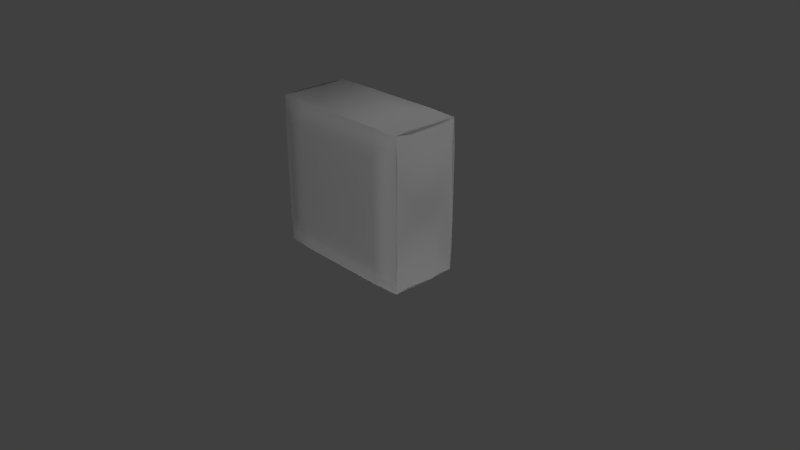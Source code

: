 # Source: Wall.blend  (saved by Blender 2.78.0; exported with 4.5.12 LTS)
import bpy
from mathutils import Matrix  # noqa: F401  (used for matrix-valued properties, if any)

bpy.ops.wm.read_factory_settings(use_empty=True)
scene = bpy.context.scene
scene.name = 'Scene'

# ---- collections
col_collection_1 = bpy.data.collections.new('Collection 1'); scene.collection.children.link(col_collection_1)

# ---- materials (node trees are filled in below, after node groups)
mat_material_001 = bpy.data.materials.new('Material.001')
mat_material_001.alpha_threshold = 0.0
mat_material_001.use_transparent_shadow = False
mat_material_001.roughness = 0.5
mat_material_001.specular_intensity = 0.0

# ---- material node trees

# ---- world
world_world = bpy.data.worlds.new('World'); scene.world = world_world
world_world.color = (0.05088, 0.05088, 0.05088)
world_world.use_sun_shadow = False
world_world.sun_shadow_jitter_overblur = 0.0
world_world.cycles.sampling_method = 'MANUAL'

# ---- cameras
cam_camera = bpy.data.cameras.new('Camera')
cam_camera.clip_end = 100.0
cam_camera.lens = 35.0
cam_camera.sensor_width = 32.0
cam_camera.sensor_height = 18.0
cam_camera.ortho_scale = 7.314
cam_camera.dof.focus_distance = 0.0
cam_camera.dof.aperture_fstop = 128.0

# ---- lights
light_lamp = bpy.data.lights.new('Lamp', 'POINT')
light_lamp.transmission_factor = 0.0
light_lamp.cutoff_distance = 30.0
light_lamp.energy = 100.0
light_lamp.shadow_buffer_clip_start = 1.001
light_lamp.shadow_soft_size = 0.1
light_lamp.shadow_maximum_resolution = 0.006
light_lamp.use_absolute_resolution = True
light_lamp_001 = bpy.data.lights.new('Lamp.001', 'POINT')
light_lamp_001.transmission_factor = 0.0
light_lamp_001.cutoff_distance = 30.0
light_lamp_001.energy = 100.0
light_lamp_001.shadow_buffer_clip_start = 1.001
light_lamp_001.shadow_soft_size = 0.1
light_lamp_001.shadow_maximum_resolution = 0.006
light_lamp_001.use_absolute_resolution = True
light_lamp_002 = bpy.data.lights.new('Lamp.002', 'POINT')
light_lamp_002.transmission_factor = 0.0
light_lamp_002.cutoff_distance = 30.0
light_lamp_002.energy = 100.0
light_lamp_002.shadow_buffer_clip_start = 1.001
light_lamp_002.shadow_soft_size = 0.1
light_lamp_002.shadow_maximum_resolution = 0.006
light_lamp_002.use_absolute_resolution = True
light_lamp_003 = bpy.data.lights.new('Lamp.003', 'POINT')
light_lamp_003.transmission_factor = 0.0
light_lamp_003.cutoff_distance = 30.0
light_lamp_003.energy = 100.0
light_lamp_003.shadow_buffer_clip_start = 1.001
light_lamp_003.shadow_soft_size = 0.1
light_lamp_003.shadow_maximum_resolution = 0.006
light_lamp_003.use_absolute_resolution = True
light_lamp_004 = bpy.data.lights.new('Lamp.004', 'POINT')
light_lamp_004.transmission_factor = 0.0
light_lamp_004.cutoff_distance = 30.0
light_lamp_004.energy = 100.0
light_lamp_004.shadow_buffer_clip_start = 1.001
light_lamp_004.shadow_soft_size = 0.1
light_lamp_004.shadow_maximum_resolution = 0.006
light_lamp_004.use_absolute_resolution = True
light_lamp_005 = bpy.data.lights.new('Lamp.005', 'POINT')
light_lamp_005.transmission_factor = 0.0
light_lamp_005.cutoff_distance = 30.0
light_lamp_005.energy = 100.0
light_lamp_005.shadow_buffer_clip_start = 1.001
light_lamp_005.shadow_soft_size = 0.1
light_lamp_005.shadow_maximum_resolution = 0.006
light_lamp_005.use_absolute_resolution = True
light_lamp_006 = bpy.data.lights.new('Lamp.006', 'POINT')
light_lamp_006.transmission_factor = 0.0
light_lamp_006.cutoff_distance = 30.0
light_lamp_006.energy = 100.0
light_lamp_006.shadow_buffer_clip_start = 1.001
light_lamp_006.shadow_soft_size = 0.1
light_lamp_006.shadow_maximum_resolution = 0.006
light_lamp_006.use_absolute_resolution = True
light_lamp_007 = bpy.data.lights.new('Lamp.007', 'POINT')
light_lamp_007.transmission_factor = 0.0
light_lamp_007.cutoff_distance = 30.0
light_lamp_007.energy = 100.0
light_lamp_007.shadow_buffer_clip_start = 1.001
light_lamp_007.shadow_soft_size = 0.1
light_lamp_007.shadow_maximum_resolution = 0.006
light_lamp_007.use_absolute_resolution = True

# ---- meshes
me_plane = bpy.data.meshes.new('Plane')
me_plane.from_pydata([(-1.031, 0.006495, -0.2142), (1.027, 0.006495, -0.2142), (-1.031, 2.064, -0.2142), (1.027, 2.064, -0.2142), (-1.031, 0.006495, 0.2089), (1.027, 0.006495, 0.2089), (-1.031, 2.064, 0.2089), (1.027, 2.064, 0.2089), (-1.037, 1.702, -0.2207), (-1.037, 1.369, -0.2207), (-1.037, 1.035, -0.2207), (-1.037, 0.702, -0.2207), (-1.037, 0.3687, -0.2207), (-0.6684, 8.345e-06, -0.2207), (-0.3351, 8.345e-06, -0.2207), (-0.00178, 8.345e-06, -0.2207), (0.3316, 8.345e-06, -0.2207), (0.6649, 8.345e-06, -0.2207), (1.034, 0.3687, -0.2207), (1.034, 0.702, -0.2207), (1.034, 1.035, -0.2207), (1.034, 1.369, -0.2207), (1.034, 1.702, -0.2207), (0.6649, 2.071, -0.2207), (0.3316, 2.071, -0.2207), (-0.00178, 2.071, -0.2207), (-0.3351, 2.071, -0.2207), (-0.6684, 2.071, -0.2207), (-1.037, 1.702, 0.2154), (-1.037, 1.369, 0.2154), (-1.037, 1.035, 0.2154), (-1.037, 0.702, 0.2154), (-1.037, 0.3687, 0.2154), (-0.6684, 8.345e-06, 0.2154), (-0.3351, 8.345e-06, 0.2154), (-0.00178, 8.345e-06, 0.2154), (0.3316, 8.345e-06, 0.2154), (0.6649, 8.345e-06, 0.2154), (1.034, 0.3687, 0.2154), (1.034, 0.702, 0.2154), (1.034, 1.035, 0.2154), (1.034, 1.369, 0.2154), (1.034, 1.702, 0.2154), (0.6649, 2.071, 0.2154), (0.3316, 2.071, 0.2154), (-0.00178, 2.071, 0.2154), (-0.3351, 2.071, 0.2154), (-0.6684, 2.071, 0.2154), (-1.037, 2.071, -0.1245), (-1.037, 2.071, -0.06357), (-1.037, 2.071, -0.00267), (-1.037, 2.071, 0.05823), (-1.037, 2.071, 0.1191), (1.034, 2.071, 0.1191), (1.034, 2.071, 0.05823), (1.034, 2.071, -0.00267), (1.034, 2.071, -0.06357), (1.034, 2.071, -0.1245), (1.034, 8.345e-06, -0.1245), (1.034, 8.345e-06, -0.06357), (1.034, 8.345e-06, -0.00267), (1.034, 8.345e-06, 0.05823), (1.034, 8.345e-06, 0.1191), (-1.037, 8.345e-06, 0.1191), (-1.037, 8.345e-06, 0.05823), (-1.037, 8.345e-06, -0.00267), (-1.037, 8.345e-06, -0.06357), (-1.037, 8.345e-06, -0.1245), (-0.6684, 0.3687, 0.23), (-0.6684, 0.702, 0.23), (-0.6684, 1.035, 0.23), (-0.6684, 1.369, 0.23), (-0.6684, 1.702, 0.23), (-0.3351, 0.3687, 0.23), (-0.3351, 0.702, 0.23), (-0.3351, 1.035, 0.23), (-0.3351, 1.369, 0.23), (-0.3351, 1.702, 0.23), (-0.00178, 0.3687, 0.23), (-0.00178, 0.702, 0.23), (-0.00178, 1.035, 0.23), (-0.00178, 1.369, 0.23), (-0.00178, 1.702, 0.23), (0.3316, 0.3687, 0.23), (0.3316, 0.702, 0.23), (0.3316, 1.035, 0.23), (0.3316, 1.369, 0.23), (0.3316, 1.702, 0.23), (0.6649, 0.3687, 0.23), (0.6649, 0.702, 0.23), (0.6649, 1.035, 0.23), (0.6649, 1.369, 0.23), (0.6649, 1.702, 0.23), (-0.6684, 0.3687, -0.2354), (-0.3351, 0.3687, -0.2354), (-0.00178, 0.3687, -0.2354), (0.3316, 0.3687, -0.2354), (0.6649, 0.3687, -0.2354), (-0.6684, 0.702, -0.2354), (-0.3351, 0.702, -0.2354), (-0.00178, 0.702, -0.2354), (0.3316, 0.702, -0.2354), (0.6649, 0.702, -0.2354), (-0.6684, 1.035, -0.2354), (-0.3351, 1.035, -0.2354), (-0.00178, 1.035, -0.2354), (0.3316, 1.035, -0.2354), (0.6649, 1.035, -0.2354), (-0.6684, 1.369, -0.2354), (-0.3351, 1.369, -0.2354), (-0.00178, 1.369, -0.2354), (0.3316, 1.369, -0.2354), (0.6649, 1.369, -0.2354), (-0.6684, 1.702, -0.2354), (-0.3351, 1.702, -0.2354), (-0.00178, 1.702, -0.2354), (0.3316, 1.702, -0.2354), (0.6649, 1.702, -0.2354)], [], [(117, 23, 3, 22), (92, 42, 7, 43), (52, 6, 47, 46, 45, 44, 43, 7, 53, 54, 55, 56, 57, 3, 23, 24, 25, 26, 27, 2, 48, 49, 50, 51), (63, 4, 32, 31, 30, 29, 28, 6, 52, 51, 50, 49, 48, 2, 8, 9, 10, 11, 12, 0, 67, 66, 65, 64), (62, 5, 37, 36, 35, 34, 33, 4, 63, 64, 65, 66, 67, 0, 13, 14, 15, 16, 17, 1, 58, 59, 60, 61), (28, 72, 47, 6), (72, 77, 46, 47), (77, 82, 45, 46), (82, 87, 44, 45), (87, 92, 43, 44), (4, 33, 68, 32), (32, 68, 69, 31), (31, 69, 70, 30), (30, 70, 71, 29), (29, 71, 72, 28), (33, 34, 73, 68), (68, 73, 74, 69), (69, 74, 75, 70), (70, 75, 76, 71), (71, 76, 77, 72), (34, 35, 78, 73), (73, 78, 79, 74), (74, 79, 80, 75), (75, 80, 81, 76), (76, 81, 82, 77), (35, 36, 83, 78), (78, 83, 84, 79), (79, 84, 85, 80), (80, 85, 86, 81), (81, 86, 87, 82), (36, 37, 88, 83), (83, 88, 89, 84), (84, 89, 90, 85), (85, 90, 91, 86), (86, 91, 92, 87), (37, 5, 38, 88), (88, 38, 39, 89), (89, 39, 40, 90), (90, 40, 41, 91), (91, 41, 42, 92), (17, 97, 18, 1), (97, 102, 19, 18), (102, 107, 20, 19), (107, 112, 21, 20), (112, 117, 22, 21), (0, 12, 93, 13), (13, 93, 94, 14), (14, 94, 95, 15), (15, 95, 96, 16), (16, 96, 97, 17), (12, 11, 98, 93), (93, 98, 99, 94), (94, 99, 100, 95), (95, 100, 101, 96), (96, 101, 102, 97), (11, 10, 103, 98), (98, 103, 104, 99), (99, 104, 105, 100), (100, 105, 106, 101), (101, 106, 107, 102), (10, 9, 108, 103), (103, 108, 109, 104), (104, 109, 110, 105), (105, 110, 111, 106), (106, 111, 112, 107), (9, 8, 113, 108), (108, 113, 114, 109), (109, 114, 115, 110), (110, 115, 116, 111), (111, 116, 117, 112), (8, 2, 27, 113), (113, 27, 26, 114), (114, 26, 25, 115), (115, 25, 24, 116), (116, 24, 23, 117), (53, 7, 42, 41, 40, 39, 38, 5, 62, 61, 60, 59, 58, 1, 18, 19, 20, 21, 22, 3, 57, 56, 55, 54)])
me_plane.polygons.foreach_set('use_smooth', [True] * 76)
_uv = me_plane.uv_layers.new(name='UVMap')
_uv.uv.foreach_set('vector', [0.8333, 0.8333, 0.8333, 0.9999, 0.9999, 0.9999, 0.9999, 0.8333, 0.8333, 0.8333, 0.9999, 0.8333, 0.9999, 0.9999, 0.8333, 0.9999, 0.001823, 0.7064, 0.004253, 0.629, 0.1599, 0.6498, 0.3146, 0.6674, 0.4663, 0.6568, 0.6366, 0.6462, 0.796, 0.6251, 1.0, 0.6489, 1.003, 0.7212, 1.003, 0.7702, 1.003, 0.8191, 1.003, 0.868, 1.003, 0.917, 0.9981, 0.9919, 0.8115, 1.005, 0.6505, 1.005, 0.4896, 1.005, 0.3286, 1.005, 0.1676, 1.005, 0.004253, 0.9932, 0.001824, 0.9158, 0.001824, 0.8635, 0.001824, 0.8111, 0.001823, 0.7588, 0.07579, -0.01274, 0.01138, -0.0096, 0.006723, 0.1657, 0.006723, 0.327, 0.006723, 0.4884, 0.006723, 0.6497, 0.006723, 0.811, 0.01138, 0.9863, 0.07579, 0.9895, 0.1195, 0.9895, 0.1632, 0.9895, 0.2069, 0.9895, 0.2506, 0.9895, 0.315, 0.9863, 0.3196, 0.811, 0.3196, 0.6497, 0.3196, 0.4884, 0.3196, 0.327, 0.3196, 0.1657, 0.315, -0.0096, 0.2506, -0.01274, 0.2069, -0.01274, 0.1632, -0.01274, 0.1195, -0.01274, 1.001, 0.9127, 0.9965, 0.9891, 0.8117, 1.007, 0.652, 1.002, 0.4861, 1.007, 0.3288, 1.007, 0.1654, 1.004, 0.005256, 0.9891, 0.00262, 0.917, 0.00262, 0.8502, 0.001845, 0.7904, 0.001845, 0.7235, 0.001845, 0.7289, 0.004948, 0.6301, 0.1593, 0.6487, 0.3128, 0.6683, 0.464, 0.6571, 0.6372, 0.6459, 0.7982, 0.6263, 1.001, 0.6472, 1.003, 0.7124, 0.9984, 0.7597, 0.9996, 0.8153, 1.001, 0.8626, 9.999e-05, 0.8333, 0.1667, 0.8333, 0.1667, 0.9999, 9.998e-05, 0.9999, 0.1667, 0.8333, 0.3334, 0.8333, 0.3334, 0.9999, 0.1667, 0.9999, 0.3334, 0.8333, 0.5, 0.8333, 0.5, 0.9999, 0.3334, 0.9999, 0.5, 0.8333, 0.6666, 0.8333, 0.6666, 0.9999, 0.5, 0.9999, 0.6666, 0.8333, 0.8333, 0.8333, 0.8333, 0.9999, 0.6666, 0.9999, 0.0001, 9.998e-05, 0.1667, 9.998e-05, 0.1667, 0.1667, 0.0001, 0.1667, 0.0001, 0.1667, 0.1667, 0.1667, 0.1667, 0.3334, 0.0001, 0.3334, 0.0001, 0.3334, 0.1667, 0.3334, 0.1667, 0.5, 0.0001, 0.5, 0.0001, 0.5, 0.1667, 0.5, 0.1667, 0.6666, 0.0001, 0.6666, 0.0001, 0.6666, 0.1667, 0.6666, 0.1667, 0.8333, 9.999e-05, 0.8333, 0.1667, 9.998e-05, 0.3334, 9.998e-05, 0.3334, 0.1667, 0.1667, 0.1667, 0.1667, 0.1667, 0.3334, 0.1667, 0.3334, 0.3334, 0.1667, 0.3334, 0.1667, 0.3334, 0.3334, 0.3334, 0.3334, 0.5, 0.1667, 0.5, 0.1667, 0.5, 0.3334, 0.5, 0.3334, 0.6666, 0.1667, 0.6666, 0.1667, 0.6666, 0.3334, 0.6666, 0.3334, 0.8333, 0.1667, 0.8333, 0.3334, 9.998e-05, 0.5, 9.998e-05, 0.5, 0.1667, 0.3334, 0.1667, 0.3334, 0.1667, 0.5, 0.1667, 0.5, 0.3334, 0.3334, 0.3334, 0.3334, 0.3334, 0.5, 0.3334, 0.5, 0.5, 0.3334, 0.5, 0.3334, 0.5, 0.5, 0.5, 0.5, 0.6666, 0.3334, 0.6666, 0.3334, 0.6666, 0.5, 0.6666, 0.5, 0.8333, 0.3334, 0.8333, 0.5, 9.998e-05, 0.6666, 9.998e-05, 0.6666, 0.1667, 0.5, 0.1667, 0.5, 0.1667, 0.6666, 0.1667, 0.6666, 0.3334, 0.5, 0.3334, 0.5, 0.3334, 0.6666, 0.3334, 0.6666, 0.5, 0.5, 0.5, 0.5, 0.5, 0.6666, 0.5, 0.6666, 0.6666, 0.5, 0.6666, 0.5, 0.6666, 0.6666, 0.6666, 0.6666, 0.8333, 0.5, 0.8333, 0.6666, 9.998e-05, 0.8333, 9.998e-05, 0.8333, 0.1667, 0.6666, 0.1667, 0.6666, 0.1667, 0.8333, 0.1667, 0.8333, 0.3334, 0.6666, 0.3334, 0.6666, 0.3334, 0.8333, 0.3334, 0.8333, 0.5, 0.6666, 0.5, 0.6666, 0.5, 0.8333, 0.5, 0.8333, 0.6666, 0.6666, 0.6666, 0.6666, 0.6666, 0.8333, 0.6666, 0.8333, 0.8333, 0.6666, 0.8333, 0.8333, 9.998e-05, 0.9999, 9.998e-05, 0.9999, 0.1667, 0.8333, 0.1667, 0.8333, 0.1667, 0.9999, 0.1667, 0.9999, 0.3334, 0.8333, 0.3334, 0.8333, 0.3334, 0.9999, 0.3334, 0.9999, 0.5, 0.8333, 0.5, 0.8333, 0.5, 0.9999, 0.5, 0.9999, 0.6666, 0.8333, 0.6666, 0.8333, 0.6666, 0.9999, 0.6666, 0.9999, 0.8333, 0.8333, 0.8333, 0.8333, 9.998e-05, 0.8333, 0.1667, 0.9999, 0.1667, 0.9999, 9.998e-05, 0.8333, 0.1667, 0.8333, 0.3334, 0.9999, 0.3334, 0.9999, 0.1667, 0.8333, 0.3334, 0.8333, 0.5, 0.9999, 0.5, 0.9999, 0.3334, 0.8333, 0.5, 0.8333, 0.6666, 0.9999, 0.6666, 0.9999, 0.5, 0.8333, 0.6666, 0.8333, 0.8333, 0.9999, 0.8333, 0.9999, 0.6666, 0.0001, 9.998e-05, 0.0001, 0.1667, 0.1667, 0.1667, 0.1667, 9.998e-05, 0.1667, 9.998e-05, 0.1667, 0.1667, 0.3334, 0.1667, 0.3334, 9.998e-05, 0.3334, 9.998e-05, 0.3334, 0.1667, 0.5, 0.1667, 0.5, 9.998e-05, 0.5, 9.998e-05, 0.5, 0.1667, 0.6666, 0.1667, 0.6666, 9.998e-05, 0.6666, 9.998e-05, 0.6666, 0.1667, 0.8333, 0.1667, 0.8333, 9.998e-05, 0.0001, 0.1667, 0.0001, 0.3334, 0.1667, 0.3334, 0.1667, 0.1667, 0.1667, 0.1667, 0.1667, 0.3334, 0.3334, 0.3334, 0.3334, 0.1667, 0.3334, 0.1667, 0.3334, 0.3334, 0.5, 0.3334, 0.5, 0.1667, 0.5, 0.1667, 0.5, 0.3334, 0.6666, 0.3334, 0.6666, 0.1667, 0.6666, 0.1667, 0.6666, 0.3334, 0.8333, 0.3334, 0.8333, 0.1667, 0.0001, 0.3334, 0.0001, 0.5, 0.1667, 0.5, 0.1667, 0.3334, 0.1667, 0.3334, 0.1667, 0.5, 0.3334, 0.5, 0.3334, 0.3334, 0.3334, 0.3334, 0.3334, 0.5, 0.5, 0.5, 0.5, 0.3334, 0.5, 0.3334, 0.5, 0.5, 0.6666, 0.5, 0.6666, 0.3334, 0.6666, 0.3334, 0.6666, 0.5, 0.8333, 0.5, 0.8333, 0.3334, 0.0001, 0.5, 0.0001, 0.6666, 0.1667, 0.6666, 0.1667, 0.5, 0.1667, 0.5, 0.1667, 0.6666, 0.3334, 0.6666, 0.3334, 0.5, 0.3334, 0.5, 0.3334, 0.6666, 0.5, 0.6666, 0.5, 0.5, 0.5, 0.5, 0.5, 0.6666, 0.6666, 0.6666, 0.6666, 0.5, 0.6666, 0.5, 0.6666, 0.6666, 0.8333, 0.6666, 0.8333, 0.5, 0.0001, 0.6666, 9.999e-05, 0.8333, 0.1667, 0.8333, 0.1667, 0.6666, 0.1667, 0.6666, 0.1667, 0.8333, 0.3334, 0.8333, 0.3334, 0.6666, 0.3334, 0.6666, 0.3334, 0.8333, 0.5, 0.8333, 0.5, 0.6666, 0.5, 0.6666, 0.5, 0.8333, 0.6666, 0.8333, 0.6666, 0.6666, 0.6666, 0.6666, 0.6666, 0.8333, 0.8333, 0.8333, 0.8333, 0.6666, 9.999e-05, 0.8333, 9.998e-05, 0.9999, 0.1667, 0.9999, 0.1667, 0.8333, 0.1667, 0.8333, 0.1667, 0.9999, 0.3334, 0.9999, 0.3334, 0.8333, 0.3334, 0.8333, 0.3334, 0.9999, 0.5, 0.9999, 0.5, 0.8333, 0.5, 0.8333, 0.5, 0.9999, 0.6666, 0.9999, 0.6666, 0.8333, 0.6666, 0.8333, 0.6666, 0.9999, 0.8333, 0.9999, 0.8333, 0.8333, 0.07579, 0.9895, 0.01138, 0.9863, 0.006723, 0.811, 0.006723, 0.6497, 0.006723, 0.4884, 0.006723, 0.327, 0.006723, 0.1657, 0.01138, -0.0096, 0.07579, -0.01274, 0.1195, -0.01274, 0.1632, -0.01274, 0.2069, -0.01274, 0.2506, -0.01274, 0.315, -0.0096, 0.3196, 0.1657, 0.3196, 0.327, 0.3196, 0.4884, 0.3196, 0.6497, 0.3196, 0.811, 0.315, 0.9863, 0.2506, 0.9895, 0.2069, 0.9895, 0.1632, 0.9895, 0.1195, 0.9895])
me_plane.materials.append(mat_material_001)
me_plane.use_remesh_preserve_volume = False
me_plane.use_remesh_preserve_attributes = False
me_plane.use_mirror_vertex_groups = False
me_plane.update()

# ---- objects
ob_plane = bpy.data.objects.new('Plane', me_plane)
ob_lamp = bpy.data.objects.new('Lamp', light_lamp)
ob_camera = bpy.data.objects.new('Camera', cam_camera)
ob_lamp_001 = bpy.data.objects.new('Lamp.001', light_lamp_001)
ob_lamp_002 = bpy.data.objects.new('Lamp.002', light_lamp_002)
ob_lamp_003 = bpy.data.objects.new('Lamp.003', light_lamp_003)
ob_lamp_004 = bpy.data.objects.new('Lamp.004', light_lamp_004)
ob_lamp_005 = bpy.data.objects.new('Lamp.005', light_lamp_005)
ob_lamp_006 = bpy.data.objects.new('Lamp.006', light_lamp_006)
ob_lamp_007 = bpy.data.objects.new('Lamp.007', light_lamp_007)

# ---- transforms, parenting, visibility, modifiers, constraints
ob_plane.location = (0.0, 0.0, 0.0)
ob_plane.rotation_euler = (1.571, -0.0, 0.0)
ob_plane.scale = (0.9659, 0.9659, 2.149)
ob_plane.lineart.crease_threshold = 0.0
ob_lamp.location = (1.601, -3.042, 5.904)
ob_lamp.rotation_euler = (0.6503, 0.05522, 1.866)
ob_lamp.lock_rotations_4d = False
ob_lamp.empty_display_type = 'ARROWS'
ob_lamp.color = (0.0, 0.0, 0.0, 0.0)
ob_lamp.lineart.crease_threshold = 0.0
ob_camera.location = (7.481, -6.508, 5.344)
ob_camera.rotation_euler = (1.109, 0.0, 0.8149)
ob_camera.lock_rotations_4d = False
ob_camera.empty_display_type = 'ARROWS'
ob_camera.color = (0.0, 0.0, 0.0, 0.0)
ob_camera.display_type = 'WIRE'
ob_camera.lineart.crease_threshold = 0.0
ob_lamp_001.location = (1.601, -3.042, -4.324)
ob_lamp_001.rotation_euler = (0.6503, 0.05522, 1.866)
ob_lamp_001.lock_rotations_4d = False
ob_lamp_001.empty_display_type = 'ARROWS'
ob_lamp_001.color = (0.0, 0.0, 0.0, 0.0)
ob_lamp_001.lineart.crease_threshold = 0.0
ob_lamp_002.location = (1.601, 4.616, -4.324)
ob_lamp_002.rotation_euler = (0.6503, 0.05522, 1.866)
ob_lamp_002.lock_rotations_4d = False
ob_lamp_002.empty_display_type = 'ARROWS'
ob_lamp_002.color = (0.0, 0.0, 0.0, 0.0)
ob_lamp_002.lineart.crease_threshold = 0.0
ob_lamp_003.location = (1.601, 4.616, 4.183)
ob_lamp_003.rotation_euler = (0.6503, 0.05522, 1.866)
ob_lamp_003.lock_rotations_4d = False
ob_lamp_003.empty_display_type = 'ARROWS'
ob_lamp_003.color = (0.0, 0.0, 0.0, 0.0)
ob_lamp_003.lineart.crease_threshold = 0.0
ob_lamp_004.location = (-10.38, -0.8561, 4.183)
ob_lamp_004.rotation_euler = (0.6503, 0.05522, 1.866)
ob_lamp_004.lock_rotations_4d = False
ob_lamp_004.empty_display_type = 'ARROWS'
ob_lamp_004.color = (0.0, 0.0, 0.0, 0.0)
ob_lamp_004.lineart.crease_threshold = 0.0
ob_lamp_005.location = (-10.38, -0.8561, -3.361)
ob_lamp_005.rotation_euler = (0.6503, 0.05522, 1.866)
ob_lamp_005.lock_rotations_4d = False
ob_lamp_005.empty_display_type = 'ARROWS'
ob_lamp_005.color = (0.0, 0.0, 0.0, 0.0)
ob_lamp_005.lineart.crease_threshold = 0.0
ob_lamp_006.location = (7.746, -0.8561, -3.361)
ob_lamp_006.rotation_euler = (0.6503, 0.05522, 1.866)
ob_lamp_006.lock_rotations_4d = False
ob_lamp_006.empty_display_type = 'ARROWS'
ob_lamp_006.color = (0.0, 0.0, 0.0, 0.0)
ob_lamp_006.lineart.crease_threshold = 0.0
ob_lamp_007.location = (7.746, -0.8561, 2.764)
ob_lamp_007.rotation_euler = (0.6503, 0.05522, 1.866)
ob_lamp_007.lock_rotations_4d = False
ob_lamp_007.empty_display_type = 'ARROWS'
ob_lamp_007.color = (0.0, 0.0, 0.0, 0.0)
ob_lamp_007.lineart.crease_threshold = 0.0

# ---- collection membership
col_collection_1.objects.link(ob_plane)
col_collection_1.objects.link(ob_lamp)
col_collection_1.objects.link(ob_camera)
col_collection_1.objects.link(ob_lamp_001)
col_collection_1.objects.link(ob_lamp_002)
col_collection_1.objects.link(ob_lamp_003)
col_collection_1.objects.link(ob_lamp_004)
col_collection_1.objects.link(ob_lamp_005)
col_collection_1.objects.link(ob_lamp_006)
col_collection_1.objects.link(ob_lamp_007)

# ---- scene / render settings (as saved in the file)
scene.camera = ob_camera
scene.frame_start = 1; scene.frame_end = 250; scene.frame_set(1)
scene.render.engine = 'BLENDER_EEVEE_NEXT'
scene.render.resolution_percentage = 50
scene.render.dither_intensity = 0.0
scene.cycles.use_denoising = False
scene.cycles.samples = 128
scene.cycles.sampling_pattern = 'TABULATED_SOBOL'
scene.cycles.light_sampling_threshold = 0.0
scene.cycles.use_adaptive_sampling = False
scene.cycles.use_light_tree = False
scene.cycles.blur_glossy = 0.0
scene.cycles.sample_clamp_indirect = 0.0
scene.view_settings.view_transform = 'Standard'
bpy.context.view_layer.update()
